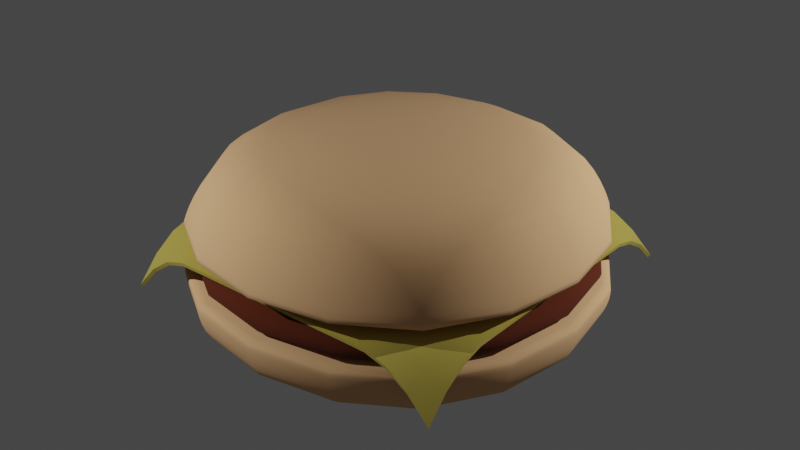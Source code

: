 # Source: hamburger.blend  (saved by Blender 3.6.13; exported with 4.5.12 LTS)
import bpy
from mathutils import Matrix  # noqa: F401  (used for matrix-valued properties, if any)

bpy.ops.wm.read_factory_settings(use_empty=True)
scene = bpy.context.scene
scene.name = 'Scene'

# ---- collections
col_collection = bpy.data.collections.new('Collection'); scene.collection.children.link(col_collection)

# ---- materials (node trees are filled in below, after node groups)
mat_bunmaterial = bpy.data.materials.new('bunMaterial')
mat_bunmaterial.alpha_threshold = 0.0
mat_bunmaterial.use_transparent_shadow = False
mat_bunmaterial.roughness = 0.5
mat_bunmaterial.line_color = (0.0, 0.0, 0.0, 1.0)
mat_meatmaterial = bpy.data.materials.new('meatMaterial')
mat_meatmaterial.use_transparent_shadow = False
mat_cheesmaterial = bpy.data.materials.new('cheesMaterial')
mat_cheesmaterial.use_transparent_shadow = False

# ---- node groups
ng_auto_smooth = bpy.data.node_groups.new('Auto Smooth', 'GeometryNodeTree')
_s = ng_auto_smooth.interface.new_socket(name='Geometry', in_out='OUTPUT', socket_type='NodeSocketGeometry')
_s = ng_auto_smooth.interface.new_socket(name='Geometry', in_out='INPUT', socket_type='NodeSocketGeometry')
_s = ng_auto_smooth.interface.new_socket(name='Angle', in_out='INPUT', socket_type='NodeSocketFloat')
_s.subtype = 'ANGLE'
_s.min_value = 0.0
_s.max_value = 3.142
ng_auto_smooth.is_modifier = True
_N = ng_auto_smooth.nodes; _L = ng_auto_smooth.links
n0 = _N.new('NodeGroupOutput'); n0.name = 'Group Output'; n0.location = (480, -100)
n1 = _N.new('NodeGroupInput'); n1.name = 'Group Input'; n1.location = (-420, -300)
n2 = _N.new('NodeGroupInput'); n2.name = 'Group Input.001'; n2.location = (-60, -100)
n3 = _N.new('GeometryNodeSetShadeSmooth'); n3.name = 'Set Shade Smooth'; n3.location = (120, -100)
n3.domain = 'EDGE'
n4 = _N.new('GeometryNodeSetShadeSmooth'); n4.name = 'Set Shade Smooth.001'; n4.location = (300, -100)
n5 = _N.new('GeometryNodeInputMeshEdgeAngle'); n5.name = 'Edge Angle'; n5.location = (-420, -220)
n6 = _N.new('GeometryNodeInputEdgeSmooth'); n6.name = 'Is Edge Smooth'; n6.location = (-60, -160)
n7 = _N.new('GeometryNodeInputShadeSmooth'); n7.name = 'Is Face Smooth'; n7.location = (-240, -340)
n8 = _N.new('FunctionNodeBooleanMath'); n8.name = 'Boolean Math'; n8.location = (-60, -220)
n9 = _N.new('FunctionNodeCompare'); n9.name = 'Compare'; n9.location = (-240, -180)
n9.operation = 'LESS_EQUAL'
_L.new(n5.outputs[0], n9.inputs[0])
_L.new(n4.outputs[0], n0.inputs[0])
_L.new(n1.outputs[1], n9.inputs[1])
_L.new(n9.outputs[0], n8.inputs[0])
_L.new(n7.outputs[0], n8.inputs[1])
_L.new(n2.outputs[0], n3.inputs[0])
_L.new(n6.outputs[0], n3.inputs[1])
_L.new(n3.outputs[0], n4.inputs[0])
_L.new(n8.outputs[0], n3.inputs[2])
n0.is_active_output = True

# ---- material node trees
mat_bunmaterial.use_nodes = True; mat_bunmaterial.node_tree.nodes.clear()
_N = mat_bunmaterial.node_tree.nodes; _L = mat_bunmaterial.node_tree.links
n0 = _N.new('ShaderNodeOutputMaterial'); n0.name = 'Material Output'; n0.location = (300, 300)
n1 = _N.new('ShaderNodeBsdfPrincipled'); n1.name = 'Principled BSDF'; n1.location = (10, 300)
n1.distribution = 'GGX'
n1.subsurface_method = 'RANDOM_WALK_SKIN'
n1.inputs[0].default_value = (0.8271, 0.4743, 0.2296, 1.0)
n1.inputs[2].default_value = 1.0
n1.inputs[3].default_value = 1.45
n1.inputs[27].default_value = (0.0, 0.0, 0.0, 1.0)
n1.inputs[28].default_value = 1.0
_L.new(n1.outputs[0], n0.inputs[0])
n0.is_active_output = True
mat_meatmaterial.use_nodes = True; mat_meatmaterial.node_tree.nodes.clear()
_N = mat_meatmaterial.node_tree.nodes; _L = mat_meatmaterial.node_tree.links
n0 = _N.new('ShaderNodeBsdfPrincipled'); n0.name = 'Principled BSDF'; n0.location = (10, 300)
n0.distribution = 'GGX'
n0.subsurface_method = 'RANDOM_WALK_SKIN'
n0.inputs[0].default_value = (0.09592, 0.01416, 0.0, 1.0)
n0.inputs[2].default_value = 1.0
n0.inputs[3].default_value = 1.45
n0.inputs[27].default_value = (0.0, 0.0, 0.0, 1.0)
n0.inputs[28].default_value = 1.0
n1 = _N.new('ShaderNodeOutputMaterial'); n1.name = 'Material Output'; n1.location = (300, 300)
_L.new(n0.outputs[0], n1.inputs[0])
n1.is_active_output = True
mat_cheesmaterial.use_nodes = True; mat_cheesmaterial.node_tree.nodes.clear()
_N = mat_cheesmaterial.node_tree.nodes; _L = mat_cheesmaterial.node_tree.links
n0 = _N.new('ShaderNodeBsdfPrincipled'); n0.name = 'Principled BSDF'; n0.location = (10, 300)
n0.distribution = 'GGX'
n0.subsurface_method = 'RANDOM_WALK_SKIN'
n0.inputs[0].default_value = (0.5122, 0.4167, 0.07733, 1.0)
n0.inputs[2].default_value = 0.2339
n0.inputs[3].default_value = 1.45
n0.inputs[27].default_value = (0.0, 0.0, 0.0, 1.0)
n0.inputs[28].default_value = 1.0
n1 = _N.new('ShaderNodeOutputMaterial'); n1.name = 'Material Output'; n1.location = (300, 300)
_L.new(n0.outputs[0], n1.inputs[0])
n1.is_active_output = True

# ---- world
world_world = bpy.data.worlds.new('World'); scene.world = world_world
world_world.use_nodes = True; world_world.node_tree.nodes.clear()
_N = world_world.node_tree.nodes; _L = world_world.node_tree.links
n0 = _N.new('ShaderNodeOutputWorld'); n0.name = 'World Output'; n0.location = (300, 300)
n1 = _N.new('ShaderNodeBackground'); n1.name = 'Background'; n1.location = (10, 300)
n1.inputs[0].default_value = (0.05088, 0.05088, 0.05088, 1.0)
_L.new(n1.outputs[0], n0.inputs[0])
n0.is_active_output = True
world_world.color = (0.05088, 0.05088, 0.05088)
world_world.use_sun_shadow = False
world_world.sun_shadow_jitter_overblur = 0.0

# ---- lights
light_point = bpy.data.lights.new('Point', 'POINT')
light_point.transmission_factor = 0.0
light_point.energy = 5000.0
light_point.shadow_maximum_resolution = 0.006
light_point.use_absolute_resolution = True
light_point_001 = bpy.data.lights.new('Point.001', 'POINT')
light_point_001.transmission_factor = 0.0
light_point_001.energy = 3000.0
light_point_001.shadow_maximum_resolution = 0.006
light_point_001.use_absolute_resolution = True

# ---- meshes
me_cube = bpy.data.meshes.new('Cube')
me_cube.from_pydata([(-4.28, -4.28, -0.2263), (-5.017, -5.017, 1.488), (-4.28, 4.28, -0.2263), (-5.017, 5.017, 1.488), (4.28, -4.28, -0.2263), (5.017, -5.017, 1.488), (4.28, 4.28, -0.2263), (5.017, 5.017, 1.488), (-5.017, -5.017, 1.368), (-5.017, 5.017, 1.368), (5.017, 5.017, 1.368), (5.017, -5.017, 1.368), (-5.017, 5.017, 0.8534), (5.017, 5.017, 0.8534), (5.017, -5.017, 0.8534), (-5.017, -5.017, 0.8534)], [], [(8, 1, 3, 9), (9, 3, 7, 10), (10, 7, 5, 11), (11, 5, 1, 8), (2, 6, 4, 0), (7, 3, 1, 5), (14, 11, 8, 15), (13, 10, 11, 14), (12, 9, 10, 13), (15, 8, 9, 12), (0, 15, 12, 2), (2, 12, 13, 6), (6, 13, 14, 4), (4, 14, 15, 0)])
me_cube.polygons.foreach_set('use_smooth', [True] * 14)
_uv = me_cube.uv_layers.new(name='UVMap')
_uv.uv.foreach_set('vector', [0.6097, 0.0, 0.625, 0.0, 0.625, 0.25, 0.6097, 0.25, 0.6097, 0.25, 0.625, 0.25, 0.625, 0.5, 0.6097, 0.5, 0.6097, 0.5, 0.625, 0.5, 0.625, 0.75, 0.6097, 0.75, 0.6097, 0.75, 0.625, 0.75, 0.625, 1.0, 0.6097, 1.0, 0.125, 0.5, 0.375, 0.5, 0.375, 0.75, 0.125, 0.75, 0.625, 0.5, 0.875, 0.5, 0.875, 0.75, 0.625, 0.75, 0.483, 0.75, 0.6097, 0.75, 0.6097, 1.0, 0.483, 1.0, 0.483, 0.5, 0.6097, 0.5, 0.6097, 0.75, 0.483, 0.75, 0.483, 0.25, 0.6097, 0.25, 0.6097, 0.5, 0.483, 0.5, 0.483, 0.0, 0.6097, 0.0, 0.6097, 0.25, 0.483, 0.25, 0.375, 0.0, 0.483, 0.0, 0.483, 0.25, 0.375, 0.25, 0.375, 0.25, 0.483, 0.25, 0.483, 0.5, 0.375, 0.5, 0.375, 0.5, 0.483, 0.5, 0.483, 0.75, 0.375, 0.75, 0.375, 0.75, 0.483, 0.75, 0.483, 1.0, 0.375, 1.0])
me_cube.materials.append(mat_bunmaterial)
me_cube.update()
me_cube_001 = bpy.data.meshes.new('Cube.001')
me_cube_001.from_pydata([(-3.857, -3.857, 0.3425), (-3.788, -3.788, 1.26), (-3.857, 3.857, 0.3425), (-3.788, 3.788, 1.26), (3.857, -3.857, 0.3425), (3.788, -3.788, 1.26), (3.857, 3.857, 0.3425), (3.788, 3.788, 1.26), (-4.818, -4.818, 0.9242), (-4.818, 4.818, 0.9242), (4.818, 4.818, 0.9242), (4.818, -4.818, 0.9242), (-4.818, 4.818, 0.4758), (4.818, 4.818, 0.4758), (4.818, -4.818, 0.4758), (-4.818, -4.818, 0.4758)], [], [(8, 1, 3, 9), (9, 3, 7, 10), (10, 7, 5, 11), (11, 5, 1, 8), (2, 6, 4, 0), (7, 3, 1, 5), (14, 11, 8, 15), (13, 10, 11, 14), (12, 9, 10, 13), (15, 8, 9, 12), (0, 15, 12, 2), (2, 12, 13, 6), (6, 13, 14, 4), (4, 14, 15, 0)])
me_cube_001.polygons.foreach_set('use_smooth', [True] * 14)
_uv = me_cube_001.uv_layers.new(name='UVMap')
_uv.uv.foreach_set('vector', [0.6097, 0.0, 0.625, 0.0, 0.625, 0.25, 0.6097, 0.25, 0.6097, 0.25, 0.625, 0.25, 0.625, 0.5, 0.6097, 0.5, 0.6097, 0.5, 0.625, 0.5, 0.625, 0.75, 0.6097, 0.75, 0.6097, 0.75, 0.625, 0.75, 0.625, 1.0, 0.6097, 1.0, 0.125, 0.5, 0.375, 0.5, 0.375, 0.75, 0.125, 0.75, 0.625, 0.5, 0.875, 0.5, 0.875, 0.75, 0.625, 0.75, 0.483, 0.75, 0.6097, 0.75, 0.6097, 1.0, 0.483, 1.0, 0.483, 0.5, 0.6097, 0.5, 0.6097, 0.75, 0.483, 0.75, 0.483, 0.25, 0.6097, 0.25, 0.6097, 0.5, 0.483, 0.5, 0.483, 0.0, 0.6097, 0.0, 0.6097, 0.25, 0.483, 0.25, 0.375, 0.0, 0.483, 0.0, 0.483, 0.25, 0.375, 0.25, 0.375, 0.25, 0.483, 0.25, 0.483, 0.5, 0.375, 0.5, 0.375, 0.5, 0.483, 0.5, 0.483, 0.75, 0.375, 0.75, 0.375, 0.75, 0.483, 0.75, 0.483, 1.0, 0.375, 1.0])
me_cube_001.materials.append(mat_meatmaterial)
me_cube_001.update()
me_plane = bpy.data.meshes.new('Plane')
me_plane.from_pydata([(-0.9417, -0.9417, -0.2876), (0.9417, -0.9417, -0.2782), (-0.9417, 0.9417, -0.2518), (0.9417, 0.9417, -0.2494), (-0.9417, 0.824, -0.1407), (-0.9417, 0.7063, -0.06927), (-0.9417, 0.5885, -0.03744), (-0.9417, 0.4708, -0.03561), (-0.9417, 0.3531, -0.03561), (-0.9417, 0.2354, -0.03561), (-0.9417, 0.1177, -0.03561), (-0.9417, -3.365e-11, -0.03561), (-0.9417, -0.1177, -0.03561), (-0.9417, -0.2354, -0.03561), (-0.9417, -0.3531, -0.03561), (-0.9417, -0.4708, -0.03561), (-0.9417, -0.5885, -0.03774), (-0.9417, -0.7063, -0.07485), (-0.9417, -0.824, -0.1581), (-0.824, -0.9417, -0.1581), (-0.7063, -0.9417, -0.07485), (-0.5885, -0.9417, -0.03774), (-0.4708, -0.9417, -0.03561), (-0.3531, -0.9417, -0.03561), (-0.2354, -0.9417, -0.03561), (-0.1177, -0.9417, -0.03561), (5.159e-10, -0.9417, -0.03561), (0.1177, -0.9417, -0.03561), (0.2354, -0.9417, -0.03561), (0.3531, -0.9417, -0.03561), (0.4708, -0.9417, -0.03561), (0.5885, -0.9417, -0.03766), (0.7063, -0.9417, -0.07339), (0.824, -0.9417, -0.1536), (0.9417, -0.824, -0.1536), (0.9417, -0.7063, -0.07339), (0.9417, -0.5885, -0.03766), (0.9417, -0.4708, -0.03561), (0.9417, -0.3531, -0.03561), (0.9417, -0.2354, -0.03561), (0.9417, -0.1177, -0.03561), (0.9417, -3.365e-11, -0.03561), (0.9417, 0.1177, -0.03561), (0.9417, 0.2354, -0.03561), (0.9417, 0.3531, -0.03561), (0.9417, 0.4708, -0.03561), (0.9417, 0.5885, -0.03742), (0.9417, 0.7063, -0.06891), (0.9417, 0.824, -0.1396), (0.824, 0.9417, -0.1396), (0.7063, 0.9417, -0.06891), (0.5885, 0.9417, -0.03742), (0.4708, 0.9417, -0.03561), (0.3531, 0.9417, -0.03561), (0.2354, 0.9417, -0.03561), (0.1177, 0.9417, -0.03561), (5.159e-10, 0.9417, -0.03561), (-0.1177, 0.9417, -0.03561), (-0.2354, 0.9417, -0.03561), (-0.3531, 0.9417, -0.03561), (-0.4708, 0.9417, -0.03561), (-0.5885, 0.9417, -0.03744), (-0.7063, 0.9417, -0.06927), (-0.824, 0.9417, -0.1407), (-0.824, -0.824, -0.09811), (-0.824, -0.7063, -0.04277), (-0.824, -0.5885, -0.01701), (-0.824, -0.4708, -0.01654), (-0.824, -0.3531, -0.01654), (-0.824, -0.2354, -0.01654), (-0.824, -0.1177, -0.01654), (-0.824, -3.365e-11, -0.01654), (-0.824, 0.1177, -0.01654), (-0.824, 0.2354, -0.01654), (-0.824, 0.3531, -0.01654), (-0.824, 0.4708, -0.01654), (-0.824, 0.5885, -0.01694), (-0.824, 0.7063, -0.03905), (-0.824, 0.824, -0.08662), (-0.7063, -0.824, -0.04277), (-0.7063, -0.7063, -0.009614), (-0.7063, -0.5885, -0.004569), (-0.7063, -0.4708, -0.00457), (-0.7063, -0.3531, -0.00457), (-0.7063, -0.2354, -0.00457), (-0.7063, -0.1177, -0.00457), (-0.7063, -3.365e-11, -0.00457), (-0.7063, 0.1177, -0.00457), (-0.7063, 0.2354, -0.00457), (-0.7063, 0.3531, -0.00457), (-0.7063, 0.4708, -0.00457), (-0.7063, 0.5885, -0.00457), (-0.7063, 0.7063, -0.008917), (-0.7063, 0.824, -0.03905), (-0.5885, -0.824, -0.01701), (-0.5885, -0.7063, -0.004569), (-0.5885, -0.5885, 0.0003168), (-0.5885, -0.4708, 0.0003167), (-0.5885, -0.3531, 0.0003167), (-0.5885, -0.2354, 0.0003167), (-0.5885, -0.1177, 0.0003167), (-0.5885, -3.365e-11, 0.0003167), (-0.5885, 0.1177, 0.0003167), (-0.5885, 0.2354, 0.0003167), (-0.5885, 0.3531, 0.0003167), (-0.5885, 0.4708, 0.0003167), (-0.5885, 0.5885, 0.0003167), (-0.5885, 0.7063, -0.00457), (-0.5885, 0.824, -0.01694), (-0.4708, -0.824, -0.01654), (-0.4708, -0.7063, -0.00457), (-0.4708, -0.5885, 0.0003167), (-0.4708, -0.4708, 0.0004439), (-0.4708, -0.3531, 0.0004439), (-0.4708, -0.2354, 0.0004439), (-0.4708, -0.1177, 0.0004439), (-0.4708, -3.365e-11, 0.0004439), (-0.4708, 0.1177, 0.0004439), (-0.4708, 0.2354, 0.0004439), (-0.4708, 0.3531, 0.0004439), (-0.4708, 0.4708, 0.0004439), (-0.4708, 0.5885, 0.0003167), (-0.4708, 0.7063, -0.00457), (-0.4708, 0.824, -0.01654), (-0.3531, -0.824, -0.01654), (-0.3531, -0.7063, -0.00457), (-0.3531, -0.5885, 0.0003167), (-0.3531, -0.4708, 0.0004439), (-0.3531, -0.3531, 0.0004439), (-0.3531, -0.2354, 0.0004439), (-0.3531, -0.1177, 0.0004439), (-0.3531, -3.365e-11, 0.0004439), (-0.3531, 0.1177, 0.0004439), (-0.3531, 0.2354, 0.0004439), (-0.3531, 0.3531, 0.0004439), (-0.3531, 0.4708, 0.0004439), (-0.3531, 0.5885, 0.0003167), (-0.3531, 0.7063, -0.00457), (-0.3531, 0.824, -0.01654), (-0.2354, -0.824, -0.01654), (-0.2354, -0.7063, -0.00457), (-0.2354, -0.5885, 0.0003167), (-0.2354, -0.4708, 0.0004439), (-0.2354, -0.3531, 0.0004439), (-0.2354, -0.2354, 0.0004439), (-0.2354, -0.1177, 0.0004439), (-0.2354, -3.365e-11, 0.0004439), (-0.2354, 0.1177, 0.0004439), (-0.2354, 0.2354, 0.0004439), (-0.2354, 0.3531, 0.0004439), (-0.2354, 0.4708, 0.0004439), (-0.2354, 0.5885, 0.0003167), (-0.2354, 0.7063, -0.00457), (-0.2354, 0.824, -0.01654), (-0.1177, -0.824, -0.01654), (-0.1177, -0.7063, -0.00457), (-0.1177, -0.5885, 0.0003167), (-0.1177, -0.4708, 0.0004439), (-0.1177, -0.3531, 0.0004439), (-0.1177, -0.2354, 0.0004439), (-0.1177, -0.1177, 0.0004439), (-0.1177, -3.365e-11, 0.0004439), (-0.1177, 0.1177, 0.0004439), (-0.1177, 0.2354, 0.0004439), (-0.1177, 0.3531, 0.0004439), (-0.1177, 0.4708, 0.0004439), (-0.1177, 0.5885, 0.0003167), (-0.1177, 0.7063, -0.00457), (-0.1177, 0.824, -0.01654), (5.159e-10, -0.824, -0.01654), (5.159e-10, -0.7063, -0.00457), (5.159e-10, -0.5885, 0.0003167), (5.159e-10, -0.4708, 0.0004439), (5.159e-10, -0.3531, 0.0004439), (5.159e-10, -0.2354, 0.0004439), (5.159e-10, -0.1177, 0.0004439), (5.159e-10, -3.365e-11, 0.0004439), (5.159e-10, 0.1177, 0.0004439), (5.159e-10, 0.2354, 0.0004439), (5.159e-10, 0.3531, 0.0004439), (5.159e-10, 0.4708, 0.0004439), (5.159e-10, 0.5885, 0.0003167), (5.159e-10, 0.7063, -0.00457), (5.159e-10, 0.824, -0.01654), (0.1177, -0.824, -0.01654), (0.1177, -0.7063, -0.00457), (0.1177, -0.5885, 0.0003167), (0.1177, -0.4708, 0.0004439), (0.1177, -0.3531, 0.0004439), (0.1177, -0.2354, 0.0004439), (0.1177, -0.1177, 0.0004439), (0.1177, -3.365e-11, 0.0004439), (0.1177, 0.1177, 0.0004439), (0.1177, 0.2354, 0.0004439), (0.1177, 0.3531, 0.0004439), (0.1177, 0.4708, 0.0004439), (0.1177, 0.5885, 0.0003167), (0.1177, 0.7063, -0.00457), (0.1177, 0.824, -0.01654), (0.2354, -0.824, -0.01654), (0.2354, -0.7063, -0.00457), (0.2354, -0.5885, 0.0003167), (0.2354, -0.4708, 0.0004439), (0.2354, -0.3531, 0.0004439), (0.2354, -0.2354, 0.0004439), (0.2354, -0.1177, 0.0004439), (0.2354, -3.365e-11, 0.0004439), (0.2354, 0.1177, 0.0004439), (0.2354, 0.2354, 0.0004439), (0.2354, 0.3531, 0.0004439), (0.2354, 0.4708, 0.0004439), (0.2354, 0.5885, 0.0003167), (0.2354, 0.7063, -0.00457), (0.2354, 0.824, -0.01654), (0.3531, -0.824, -0.01654), (0.3531, -0.7063, -0.00457), (0.3531, -0.5885, 0.0003167), (0.3531, -0.4708, 0.0004439), (0.3531, -0.3531, 0.0004439), (0.3531, -0.2354, 0.0004439), (0.3531, -0.1177, 0.0004439), (0.3531, -3.365e-11, 0.0004439), (0.3531, 0.1177, 0.0004439), (0.3531, 0.2354, 0.0004439), (0.3531, 0.3531, 0.0004439), (0.3531, 0.4708, 0.0004439), (0.3531, 0.5885, 0.0003167), (0.3531, 0.7063, -0.00457), (0.3531, 0.824, -0.01654), (0.4708, -0.824, -0.01654), (0.4708, -0.7063, -0.00457), (0.4708, -0.5885, 0.0003167), (0.4708, -0.4708, 0.0004439), (0.4708, -0.3531, 0.0004439), (0.4708, -0.2354, 0.0004439), (0.4708, -0.1177, 0.0004439), (0.4708, -3.365e-11, 0.0004439), (0.4708, 0.1177, 0.0004439), (0.4708, 0.2354, 0.0004439), (0.4708, 0.3531, 0.0004439), (0.4708, 0.4708, 0.0004439), (0.4708, 0.5885, 0.0003167), (0.4708, 0.7063, -0.00457), (0.4708, 0.824, -0.01654), (0.5885, -0.824, -0.01699), (0.5885, -0.7063, -0.004569), (0.5885, -0.5885, 0.0003168), (0.5885, -0.4708, 0.0003167), (0.5885, -0.3531, 0.0003167), (0.5885, -0.2354, 0.0003167), (0.5885, -0.1177, 0.0003167), (0.5885, -3.365e-11, 0.0003167), (0.5885, 0.1177, 0.0003167), (0.5885, 0.2354, 0.0003167), (0.5885, 0.3531, 0.0003167), (0.5885, 0.4708, 0.0003167), (0.5885, 0.5885, 0.0003167), (0.5885, 0.7063, -0.00457), (0.5885, 0.824, -0.01694), (0.7063, -0.824, -0.0418), (0.7063, -0.7063, -0.009432), (0.7063, -0.5885, -0.004569), (0.7063, -0.4708, -0.00457), (0.7063, -0.3531, -0.00457), (0.7063, -0.2354, -0.00457), (0.7063, -0.1177, -0.00457), (0.7063, -3.365e-11, -0.00457), (0.7063, 0.1177, -0.00457), (0.7063, 0.2354, -0.00457), (0.7063, 0.3531, -0.00457), (0.7063, 0.4708, -0.00457), (0.7063, 0.5885, -0.00457), (0.7063, 0.7063, -0.008872), (0.7063, 0.824, -0.03881), (0.824, -0.824, -0.0951), (0.824, -0.7063, -0.0418), (0.824, -0.5885, -0.01699), (0.824, -0.4708, -0.01654), (0.824, -0.3531, -0.01654), (0.824, -0.2354, -0.01654), (0.824, -0.1177, -0.01654), (0.824, -3.365e-11, -0.01654), (0.824, 0.1177, -0.01654), (0.824, 0.2354, -0.01654), (0.824, 0.3531, -0.01654), (0.824, 0.4708, -0.01654), (0.824, 0.5885, -0.01694), (0.824, 0.7063, -0.03881), (0.824, 0.824, -0.08586)], [], [(288, 48, 3, 49), (4, 78, 63, 2), (78, 93, 62, 63), (93, 108, 61, 62), (108, 123, 60, 61), (123, 138, 59, 60), (138, 153, 58, 59), (153, 168, 57, 58), (168, 183, 56, 57), (183, 198, 55, 56), (198, 213, 54, 55), (213, 228, 53, 54), (228, 243, 52, 53), (243, 258, 51, 52), (258, 273, 50, 51), (273, 288, 49, 50), (0, 19, 64, 18), (18, 64, 65, 17), (17, 65, 66, 16), (16, 66, 67, 15), (15, 67, 68, 14), (14, 68, 69, 13), (13, 69, 70, 12), (12, 70, 71, 11), (11, 71, 72, 10), (10, 72, 73, 9), (9, 73, 74, 8), (8, 74, 75, 7), (7, 75, 76, 6), (6, 76, 77, 5), (5, 77, 78, 4), (19, 20, 79, 64), (64, 79, 80, 65), (65, 80, 81, 66), (66, 81, 82, 67), (67, 82, 83, 68), (68, 83, 84, 69), (69, 84, 85, 70), (70, 85, 86, 71), (71, 86, 87, 72), (72, 87, 88, 73), (73, 88, 89, 74), (74, 89, 90, 75), (75, 90, 91, 76), (76, 91, 92, 77), (77, 92, 93, 78), (20, 21, 94, 79), (79, 94, 95, 80), (80, 95, 96, 81), (81, 96, 97, 82), (82, 97, 98, 83), (83, 98, 99, 84), (84, 99, 100, 85), (85, 100, 101, 86), (86, 101, 102, 87), (87, 102, 103, 88), (88, 103, 104, 89), (89, 104, 105, 90), (90, 105, 106, 91), (91, 106, 107, 92), (92, 107, 108, 93), (21, 22, 109, 94), (94, 109, 110, 95), (95, 110, 111, 96), (96, 111, 112, 97), (97, 112, 113, 98), (98, 113, 114, 99), (99, 114, 115, 100), (100, 115, 116, 101), (101, 116, 117, 102), (102, 117, 118, 103), (103, 118, 119, 104), (104, 119, 120, 105), (105, 120, 121, 106), (106, 121, 122, 107), (107, 122, 123, 108), (22, 23, 124, 109), (109, 124, 125, 110), (110, 125, 126, 111), (111, 126, 127, 112), (112, 127, 128, 113), (113, 128, 129, 114), (114, 129, 130, 115), (115, 130, 131, 116), (116, 131, 132, 117), (117, 132, 133, 118), (118, 133, 134, 119), (119, 134, 135, 120), (120, 135, 136, 121), (121, 136, 137, 122), (122, 137, 138, 123), (23, 24, 139, 124), (124, 139, 140, 125), (125, 140, 141, 126), (126, 141, 142, 127), (127, 142, 143, 128), (128, 143, 144, 129), (129, 144, 145, 130), (130, 145, 146, 131), (131, 146, 147, 132), (132, 147, 148, 133), (133, 148, 149, 134), (134, 149, 150, 135), (135, 150, 151, 136), (136, 151, 152, 137), (137, 152, 153, 138), (24, 25, 154, 139), (139, 154, 155, 140), (140, 155, 156, 141), (141, 156, 157, 142), (142, 157, 158, 143), (143, 158, 159, 144), (144, 159, 160, 145), (145, 160, 161, 146), (146, 161, 162, 147), (147, 162, 163, 148), (148, 163, 164, 149), (149, 164, 165, 150), (150, 165, 166, 151), (151, 166, 167, 152), (152, 167, 168, 153), (25, 26, 169, 154), (154, 169, 170, 155), (155, 170, 171, 156), (156, 171, 172, 157), (157, 172, 173, 158), (158, 173, 174, 159), (159, 174, 175, 160), (160, 175, 176, 161), (161, 176, 177, 162), (162, 177, 178, 163), (163, 178, 179, 164), (164, 179, 180, 165), (165, 180, 181, 166), (166, 181, 182, 167), (167, 182, 183, 168), (26, 27, 184, 169), (169, 184, 185, 170), (170, 185, 186, 171), (171, 186, 187, 172), (172, 187, 188, 173), (173, 188, 189, 174), (174, 189, 190, 175), (175, 190, 191, 176), (176, 191, 192, 177), (177, 192, 193, 178), (178, 193, 194, 179), (179, 194, 195, 180), (180, 195, 196, 181), (181, 196, 197, 182), (182, 197, 198, 183), (27, 28, 199, 184), (184, 199, 200, 185), (185, 200, 201, 186), (186, 201, 202, 187), (187, 202, 203, 188), (188, 203, 204, 189), (189, 204, 205, 190), (190, 205, 206, 191), (191, 206, 207, 192), (192, 207, 208, 193), (193, 208, 209, 194), (194, 209, 210, 195), (195, 210, 211, 196), (196, 211, 212, 197), (197, 212, 213, 198), (28, 29, 214, 199), (199, 214, 215, 200), (200, 215, 216, 201), (201, 216, 217, 202), (202, 217, 218, 203), (203, 218, 219, 204), (204, 219, 220, 205), (205, 220, 221, 206), (206, 221, 222, 207), (207, 222, 223, 208), (208, 223, 224, 209), (209, 224, 225, 210), (210, 225, 226, 211), (211, 226, 227, 212), (212, 227, 228, 213), (29, 30, 229, 214), (214, 229, 230, 215), (215, 230, 231, 216), (216, 231, 232, 217), (217, 232, 233, 218), (218, 233, 234, 219), (219, 234, 235, 220), (220, 235, 236, 221), (221, 236, 237, 222), (222, 237, 238, 223), (223, 238, 239, 224), (224, 239, 240, 225), (225, 240, 241, 226), (226, 241, 242, 227), (227, 242, 243, 228), (30, 31, 244, 229), (229, 244, 245, 230), (230, 245, 246, 231), (231, 246, 247, 232), (232, 247, 248, 233), (233, 248, 249, 234), (234, 249, 250, 235), (235, 250, 251, 236), (236, 251, 252, 237), (237, 252, 253, 238), (238, 253, 254, 239), (239, 254, 255, 240), (240, 255, 256, 241), (241, 256, 257, 242), (242, 257, 258, 243), (31, 32, 259, 244), (244, 259, 260, 245), (245, 260, 261, 246), (246, 261, 262, 247), (247, 262, 263, 248), (248, 263, 264, 249), (249, 264, 265, 250), (250, 265, 266, 251), (251, 266, 267, 252), (252, 267, 268, 253), (253, 268, 269, 254), (254, 269, 270, 255), (255, 270, 271, 256), (256, 271, 272, 257), (257, 272, 273, 258), (32, 33, 274, 259), (259, 274, 275, 260), (260, 275, 276, 261), (261, 276, 277, 262), (262, 277, 278, 263), (263, 278, 279, 264), (264, 279, 280, 265), (265, 280, 281, 266), (266, 281, 282, 267), (267, 282, 283, 268), (268, 283, 284, 269), (269, 284, 285, 270), (270, 285, 286, 271), (271, 286, 287, 272), (272, 287, 288, 273), (33, 1, 34, 274), (274, 34, 35, 275), (275, 35, 36, 276), (276, 36, 37, 277), (277, 37, 38, 278), (278, 38, 39, 279), (279, 39, 40, 280), (280, 40, 41, 281), (281, 41, 42, 282), (282, 42, 43, 283), (283, 43, 44, 284), (284, 44, 45, 285), (285, 45, 46, 286), (286, 46, 47, 287), (287, 47, 48, 288)])
me_plane.polygons.foreach_set('use_smooth', [True] * 256)
_uv = me_plane.uv_layers.new(name='UVMap')
_uv.uv.foreach_set('vector', [0.9375, 0.9375, 1.0, 0.9375, 1.0, 1.0, 0.9375, 1.0, 0.0, 0.9375, 0.0625, 0.9375, 0.0625, 1.0, 0.0, 1.0, 0.0625, 0.9375, 0.125, 0.9375, 0.125, 1.0, 0.0625, 1.0, 0.125, 0.9375, 0.1875, 0.9375, 0.1875, 1.0, 0.125, 1.0, 0.1875, 0.9375, 0.25, 0.9375, 0.25, 1.0, 0.1875, 1.0, 0.25, 0.9375, 0.3125, 0.9375, 0.3125, 1.0, 0.25, 1.0, 0.3125, 0.9375, 0.375, 0.9375, 0.375, 1.0, 0.3125, 1.0, 0.375, 0.9375, 0.4375, 0.9375, 0.4375, 1.0, 0.375, 1.0, 0.4375, 0.9375, 0.5, 0.9375, 0.5, 1.0, 0.4375, 1.0, 0.5, 0.9375, 0.5625, 0.9375, 0.5625, 1.0, 0.5, 1.0, 0.5625, 0.9375, 0.625, 0.9375, 0.625, 1.0, 0.5625, 1.0, 0.625, 0.9375, 0.6875, 0.9375, 0.6875, 1.0, 0.625, 1.0, 0.6875, 0.9375, 0.75, 0.9375, 0.75, 1.0, 0.6875, 1.0, 0.75, 0.9375, 0.8125, 0.9375, 0.8125, 1.0, 0.75, 1.0, 0.8125, 0.9375, 0.875, 0.9375, 0.875, 1.0, 0.8125, 1.0, 0.875, 0.9375, 0.9375, 0.9375, 0.9375, 1.0, 0.875, 1.0, 0.0, 0.0, 0.0625, 0.0, 0.0625, 0.0625, 0.0, 0.0625, 0.0, 0.0625, 0.0625, 0.0625, 0.0625, 0.125, 0.0, 0.125, 0.0, 0.125, 0.0625, 0.125, 0.0625, 0.1875, 0.0, 0.1875, 0.0, 0.1875, 0.0625, 0.1875, 0.0625, 0.25, 0.0, 0.25, 0.0, 0.25, 0.0625, 0.25, 0.0625, 0.3125, 0.0, 0.3125, 0.0, 0.3125, 0.0625, 0.3125, 0.0625, 0.375, 0.0, 0.375, 0.0, 0.375, 0.0625, 0.375, 0.0625, 0.4375, 0.0, 0.4375, 0.0, 0.4375, 0.0625, 0.4375, 0.0625, 0.5, 0.0, 0.5, 0.0, 0.5, 0.0625, 0.5, 0.0625, 0.5625, 0.0, 0.5625, 0.0, 0.5625, 0.0625, 0.5625, 0.0625, 0.625, 0.0, 0.625, 0.0, 0.625, 0.0625, 0.625, 0.0625, 0.6875, 0.0, 0.6875, 0.0, 0.6875, 0.0625, 0.6875, 0.0625, 0.75, 0.0, 0.75, 0.0, 0.75, 0.0625, 0.75, 0.0625, 0.8125, 0.0, 0.8125, 0.0, 0.8125, 0.0625, 0.8125, 0.0625, 0.875, 0.0, 0.875, 0.0, 0.875, 0.0625, 0.875, 0.0625, 0.9375, 0.0, 0.9375, 0.0625, 0.0, 0.125, 0.0, 0.125, 0.0625, 0.0625, 0.0625, 0.0625, 0.0625, 0.125, 0.0625, 0.125, 0.125, 0.0625, 0.125, 0.0625, 0.125, 0.125, 0.125, 0.125, 0.1875, 0.0625, 0.1875, 0.0625, 0.1875, 0.125, 0.1875, 0.125, 0.25, 0.0625, 0.25, 0.0625, 0.25, 0.125, 0.25, 0.125, 0.3125, 0.0625, 0.3125, 0.0625, 0.3125, 0.125, 0.3125, 0.125, 0.375, 0.0625, 0.375, 0.0625, 0.375, 0.125, 0.375, 0.125, 0.4375, 0.0625, 0.4375, 0.0625, 0.4375, 0.125, 0.4375, 0.125, 0.5, 0.0625, 0.5, 0.0625, 0.5, 0.125, 0.5, 0.125, 0.5625, 0.0625, 0.5625, 0.0625, 0.5625, 0.125, 0.5625, 0.125, 0.625, 0.0625, 0.625, 0.0625, 0.625, 0.125, 0.625, 0.125, 0.6875, 0.0625, 0.6875, 0.0625, 0.6875, 0.125, 0.6875, 0.125, 0.75, 0.0625, 0.75, 0.0625, 0.75, 0.125, 0.75, 0.125, 0.8125, 0.0625, 0.8125, 0.0625, 0.8125, 0.125, 0.8125, 0.125, 0.875, 0.0625, 0.875, 0.0625, 0.875, 0.125, 0.875, 0.125, 0.9375, 0.0625, 0.9375, 0.125, 0.0, 0.1875, 0.0, 0.1875, 0.0625, 0.125, 0.0625, 0.125, 0.0625, 0.1875, 0.0625, 0.1875, 0.125, 0.125, 0.125, 0.125, 0.125, 0.1875, 0.125, 0.1875, 0.1875, 0.125, 0.1875, 0.125, 0.1875, 0.1875, 0.1875, 0.1875, 0.25, 0.125, 0.25, 0.125, 0.25, 0.1875, 0.25, 0.1875, 0.3125, 0.125, 0.3125, 0.125, 0.3125, 0.1875, 0.3125, 0.1875, 0.375, 0.125, 0.375, 0.125, 0.375, 0.1875, 0.375, 0.1875, 0.4375, 0.125, 0.4375, 0.125, 0.4375, 0.1875, 0.4375, 0.1875, 0.5, 0.125, 0.5, 0.125, 0.5, 0.1875, 0.5, 0.1875, 0.5625, 0.125, 0.5625, 0.125, 0.5625, 0.1875, 0.5625, 0.1875, 0.625, 0.125, 0.625, 0.125, 0.625, 0.1875, 0.625, 0.1875, 0.6875, 0.125, 0.6875, 0.125, 0.6875, 0.1875, 0.6875, 0.1875, 0.75, 0.125, 0.75, 0.125, 0.75, 0.1875, 0.75, 0.1875, 0.8125, 0.125, 0.8125, 0.125, 0.8125, 0.1875, 0.8125, 0.1875, 0.875, 0.125, 0.875, 0.125, 0.875, 0.1875, 0.875, 0.1875, 0.9375, 0.125, 0.9375, 0.1875, 0.0, 0.25, 0.0, 0.25, 0.0625, 0.1875, 0.0625, 0.1875, 0.0625, 0.25, 0.0625, 0.25, 0.125, 0.1875, 0.125, 0.1875, 0.125, 0.25, 0.125, 0.25, 0.1875, 0.1875, 0.1875, 0.1875, 0.1875, 0.25, 0.1875, 0.25, 0.25, 0.1875, 0.25, 0.1875, 0.25, 0.25, 0.25, 0.25, 0.3125, 0.1875, 0.3125, 0.1875, 0.3125, 0.25, 0.3125, 0.25, 0.375, 0.1875, 0.375, 0.1875, 0.375, 0.25, 0.375, 0.25, 0.4375, 0.1875, 0.4375, 0.1875, 0.4375, 0.25, 0.4375, 0.25, 0.5, 0.1875, 0.5, 0.1875, 0.5, 0.25, 0.5, 0.25, 0.5625, 0.1875, 0.5625, 0.1875, 0.5625, 0.25, 0.5625, 0.25, 0.625, 0.1875, 0.625, 0.1875, 0.625, 0.25, 0.625, 0.25, 0.6875, 0.1875, 0.6875, 0.1875, 0.6875, 0.25, 0.6875, 0.25, 0.75, 0.1875, 0.75, 0.1875, 0.75, 0.25, 0.75, 0.25, 0.8125, 0.1875, 0.8125, 0.1875, 0.8125, 0.25, 0.8125, 0.25, 0.875, 0.1875, 0.875, 0.1875, 0.875, 0.25, 0.875, 0.25, 0.9375, 0.1875, 0.9375, 0.25, 0.0, 0.3125, 0.0, 0.3125, 0.0625, 0.25, 0.0625, 0.25, 0.0625, 0.3125, 0.0625, 0.3125, 0.125, 0.25, 0.125, 0.25, 0.125, 0.3125, 0.125, 0.3125, 0.1875, 0.25, 0.1875, 0.25, 0.1875, 0.3125, 0.1875, 0.3125, 0.25, 0.25, 0.25, 0.25, 0.25, 0.3125, 0.25, 0.3125, 0.3125, 0.25, 0.3125, 0.25, 0.3125, 0.3125, 0.3125, 0.3125, 0.375, 0.25, 0.375, 0.25, 0.375, 0.3125, 0.375, 0.3125, 0.4375, 0.25, 0.4375, 0.25, 0.4375, 0.3125, 0.4375, 0.3125, 0.5, 0.25, 0.5, 0.25, 0.5, 0.3125, 0.5, 0.3125, 0.5625, 0.25, 0.5625, 0.25, 0.5625, 0.3125, 0.5625, 0.3125, 0.625, 0.25, 0.625, 0.25, 0.625, 0.3125, 0.625, 0.3125, 0.6875, 0.25, 0.6875, 0.25, 0.6875, 0.3125, 0.6875, 0.3125, 0.75, 0.25, 0.75, 0.25, 0.75, 0.3125, 0.75, 0.3125, 0.8125, 0.25, 0.8125, 0.25, 0.8125, 0.3125, 0.8125, 0.3125, 0.875, 0.25, 0.875, 0.25, 0.875, 0.3125, 0.875, 0.3125, 0.9375, 0.25, 0.9375, 0.3125, 0.0, 0.375, 0.0, 0.375, 0.0625, 0.3125, 0.0625, 0.3125, 0.0625, 0.375, 0.0625, 0.375, 0.125, 0.3125, 0.125, 0.3125, 0.125, 0.375, 0.125, 0.375, 0.1875, 0.3125, 0.1875, 0.3125, 0.1875, 0.375, 0.1875, 0.375, 0.25, 0.3125, 0.25, 0.3125, 0.25, 0.375, 0.25, 0.375, 0.3125, 0.3125, 0.3125, 0.3125, 0.3125, 0.375, 0.3125, 0.375, 0.375, 0.3125, 0.375, 0.3125, 0.375, 0.375, 0.375, 0.375, 0.4375, 0.3125, 0.4375, 0.3125, 0.4375, 0.375, 0.4375, 0.375, 0.5, 0.3125, 0.5, 0.3125, 0.5, 0.375, 0.5, 0.375, 0.5625, 0.3125, 0.5625, 0.3125, 0.5625, 0.375, 0.5625, 0.375, 0.625, 0.3125, 0.625, 0.3125, 0.625, 0.375, 0.625, 0.375, 0.6875, 0.3125, 0.6875, 0.3125, 0.6875, 0.375, 0.6875, 0.375, 0.75, 0.3125, 0.75, 0.3125, 0.75, 0.375, 0.75, 0.375, 0.8125, 0.3125, 0.8125, 0.3125, 0.8125, 0.375, 0.8125, 0.375, 0.875, 0.3125, 0.875, 0.3125, 0.875, 0.375, 0.875, 0.375, 0.9375, 0.3125, 0.9375, 0.375, 0.0, 0.4375, 0.0, 0.4375, 0.0625, 0.375, 0.0625, 0.375, 0.0625, 0.4375, 0.0625, 0.4375, 0.125, 0.375, 0.125, 0.375, 0.125, 0.4375, 0.125, 0.4375, 0.1875, 0.375, 0.1875, 0.375, 0.1875, 0.4375, 0.1875, 0.4375, 0.25, 0.375, 0.25, 0.375, 0.25, 0.4375, 0.25, 0.4375, 0.3125, 0.375, 0.3125, 0.375, 0.3125, 0.4375, 0.3125, 0.4375, 0.375, 0.375, 0.375, 0.375, 0.375, 0.4375, 0.375, 0.4375, 0.4375, 0.375, 0.4375, 0.375, 0.4375, 0.4375, 0.4375, 0.4375, 0.5, 0.375, 0.5, 0.375, 0.5, 0.4375, 0.5, 0.4375, 0.5625, 0.375, 0.5625, 0.375, 0.5625, 0.4375, 0.5625, 0.4375, 0.625, 0.375, 0.625, 0.375, 0.625, 0.4375, 0.625, 0.4375, 0.6875, 0.375, 0.6875, 0.375, 0.6875, 0.4375, 0.6875, 0.4375, 0.75, 0.375, 0.75, 0.375, 0.75, 0.4375, 0.75, 0.4375, 0.8125, 0.375, 0.8125, 0.375, 0.8125, 0.4375, 0.8125, 0.4375, 0.875, 0.375, 0.875, 0.375, 0.875, 0.4375, 0.875, 0.4375, 0.9375, 0.375, 0.9375, 0.4375, 0.0, 0.5, 0.0, 0.5, 0.0625, 0.4375, 0.0625, 0.4375, 0.0625, 0.5, 0.0625, 0.5, 0.125, 0.4375, 0.125, 0.4375, 0.125, 0.5, 0.125, 0.5, 0.1875, 0.4375, 0.1875, 0.4375, 0.1875, 0.5, 0.1875, 0.5, 0.25, 0.4375, 0.25, 0.4375, 0.25, 0.5, 0.25, 0.5, 0.3125, 0.4375, 0.3125, 0.4375, 0.3125, 0.5, 0.3125, 0.5, 0.375, 0.4375, 0.375, 0.4375, 0.375, 0.5, 0.375, 0.5, 0.4375, 0.4375, 0.4375, 0.4375, 0.4375, 0.5, 0.4375, 0.5, 0.5, 0.4375, 0.5, 0.4375, 0.5, 0.5, 0.5, 0.5, 0.5625, 0.4375, 0.5625, 0.4375, 0.5625, 0.5, 0.5625, 0.5, 0.625, 0.4375, 0.625, 0.4375, 0.625, 0.5, 0.625, 0.5, 0.6875, 0.4375, 0.6875, 0.4375, 0.6875, 0.5, 0.6875, 0.5, 0.75, 0.4375, 0.75, 0.4375, 0.75, 0.5, 0.75, 0.5, 0.8125, 0.4375, 0.8125, 0.4375, 0.8125, 0.5, 0.8125, 0.5, 0.875, 0.4375, 0.875, 0.4375, 0.875, 0.5, 0.875, 0.5, 0.9375, 0.4375, 0.9375, 0.5, 0.0, 0.5625, 0.0, 0.5625, 0.0625, 0.5, 0.0625, 0.5, 0.0625, 0.5625, 0.0625, 0.5625, 0.125, 0.5, 0.125, 0.5, 0.125, 0.5625, 0.125, 0.5625, 0.1875, 0.5, 0.1875, 0.5, 0.1875, 0.5625, 0.1875, 0.5625, 0.25, 0.5, 0.25, 0.5, 0.25, 0.5625, 0.25, 0.5625, 0.3125, 0.5, 0.3125, 0.5, 0.3125, 0.5625, 0.3125, 0.5625, 0.375, 0.5, 0.375, 0.5, 0.375, 0.5625, 0.375, 0.5625, 0.4375, 0.5, 0.4375, 0.5, 0.4375, 0.5625, 0.4375, 0.5625, 0.5, 0.5, 0.5, 0.5, 0.5, 0.5625, 0.5, 0.5625, 0.5625, 0.5, 0.5625, 0.5, 0.5625, 0.5625, 0.5625, 0.5625, 0.625, 0.5, 0.625, 0.5, 0.625, 0.5625, 0.625, 0.5625, 0.6875, 0.5, 0.6875, 0.5, 0.6875, 0.5625, 0.6875, 0.5625, 0.75, 0.5, 0.75, 0.5, 0.75, 0.5625, 0.75, 0.5625, 0.8125, 0.5, 0.8125, 0.5, 0.8125, 0.5625, 0.8125, 0.5625, 0.875, 0.5, 0.875, 0.5, 0.875, 0.5625, 0.875, 0.5625, 0.9375, 0.5, 0.9375, 0.5625, 0.0, 0.625, 0.0, 0.625, 0.0625, 0.5625, 0.0625, 0.5625, 0.0625, 0.625, 0.0625, 0.625, 0.125, 0.5625, 0.125, 0.5625, 0.125, 0.625, 0.125, 0.625, 0.1875, 0.5625, 0.1875, 0.5625, 0.1875, 0.625, 0.1875, 0.625, 0.25, 0.5625, 0.25, 0.5625, 0.25, 0.625, 0.25, 0.625, 0.3125, 0.5625, 0.3125, 0.5625, 0.3125, 0.625, 0.3125, 0.625, 0.375, 0.5625, 0.375, 0.5625, 0.375, 0.625, 0.375, 0.625, 0.4375, 0.5625, 0.4375, 0.5625, 0.4375, 0.625, 0.4375, 0.625, 0.5, 0.5625, 0.5, 0.5625, 0.5, 0.625, 0.5, 0.625, 0.5625, 0.5625, 0.5625, 0.5625, 0.5625, 0.625, 0.5625, 0.625, 0.625, 0.5625, 0.625, 0.5625, 0.625, 0.625, 0.625, 0.625, 0.6875, 0.5625, 0.6875, 0.5625, 0.6875, 0.625, 0.6875, 0.625, 0.75, 0.5625, 0.75, 0.5625, 0.75, 0.625, 0.75, 0.625, 0.8125, 0.5625, 0.8125, 0.5625, 0.8125, 0.625, 0.8125, 0.625, 0.875, 0.5625, 0.875, 0.5625, 0.875, 0.625, 0.875, 0.625, 0.9375, 0.5625, 0.9375, 0.625, 0.0, 0.6875, 0.0, 0.6875, 0.0625, 0.625, 0.0625, 0.625, 0.0625, 0.6875, 0.0625, 0.6875, 0.125, 0.625, 0.125, 0.625, 0.125, 0.6875, 0.125, 0.6875, 0.1875, 0.625, 0.1875, 0.625, 0.1875, 0.6875, 0.1875, 0.6875, 0.25, 0.625, 0.25, 0.625, 0.25, 0.6875, 0.25, 0.6875, 0.3125, 0.625, 0.3125, 0.625, 0.3125, 0.6875, 0.3125, 0.6875, 0.375, 0.625, 0.375, 0.625, 0.375, 0.6875, 0.375, 0.6875, 0.4375, 0.625, 0.4375, 0.625, 0.4375, 0.6875, 0.4375, 0.6875, 0.5, 0.625, 0.5, 0.625, 0.5, 0.6875, 0.5, 0.6875, 0.5625, 0.625, 0.5625, 0.625, 0.5625, 0.6875, 0.5625, 0.6875, 0.625, 0.625, 0.625, 0.625, 0.625, 0.6875, 0.625, 0.6875, 0.6875, 0.625, 0.6875, 0.625, 0.6875, 0.6875, 0.6875, 0.6875, 0.75, 0.625, 0.75, 0.625, 0.75, 0.6875, 0.75, 0.6875, 0.8125, 0.625, 0.8125, 0.625, 0.8125, 0.6875, 0.8125, 0.6875, 0.875, 0.625, 0.875, 0.625, 0.875, 0.6875, 0.875, 0.6875, 0.9375, 0.625, 0.9375, 0.6875, 0.0, 0.75, 0.0, 0.75, 0.0625, 0.6875, 0.0625, 0.6875, 0.0625, 0.75, 0.0625, 0.75, 0.125, 0.6875, 0.125, 0.6875, 0.125, 0.75, 0.125, 0.75, 0.1875, 0.6875, 0.1875, 0.6875, 0.1875, 0.75, 0.1875, 0.75, 0.25, 0.6875, 0.25, 0.6875, 0.25, 0.75, 0.25, 0.75, 0.3125, 0.6875, 0.3125, 0.6875, 0.3125, 0.75, 0.3125, 0.75, 0.375, 0.6875, 0.375, 0.6875, 0.375, 0.75, 0.375, 0.75, 0.4375, 0.6875, 0.4375, 0.6875, 0.4375, 0.75, 0.4375, 0.75, 0.5, 0.6875, 0.5, 0.6875, 0.5, 0.75, 0.5, 0.75, 0.5625, 0.6875, 0.5625, 0.6875, 0.5625, 0.75, 0.5625, 0.75, 0.625, 0.6875, 0.625, 0.6875, 0.625, 0.75, 0.625, 0.75, 0.6875, 0.6875, 0.6875, 0.6875, 0.6875, 0.75, 0.6875, 0.75, 0.75, 0.6875, 0.75, 0.6875, 0.75, 0.75, 0.75, 0.75, 0.8125, 0.6875, 0.8125, 0.6875, 0.8125, 0.75, 0.8125, 0.75, 0.875, 0.6875, 0.875, 0.6875, 0.875, 0.75, 0.875, 0.75, 0.9375, 0.6875, 0.9375, 0.75, 0.0, 0.8125, 0.0, 0.8125, 0.0625, 0.75, 0.0625, 0.75, 0.0625, 0.8125, 0.0625, 0.8125, 0.125, 0.75, 0.125, 0.75, 0.125, 0.8125, 0.125, 0.8125, 0.1875, 0.75, 0.1875, 0.75, 0.1875, 0.8125, 0.1875, 0.8125, 0.25, 0.75, 0.25, 0.75, 0.25, 0.8125, 0.25, 0.8125, 0.3125, 0.75, 0.3125, 0.75, 0.3125, 0.8125, 0.3125, 0.8125, 0.375, 0.75, 0.375, 0.75, 0.375, 0.8125, 0.375, 0.8125, 0.4375, 0.75, 0.4375, 0.75, 0.4375, 0.8125, 0.4375, 0.8125, 0.5, 0.75, 0.5, 0.75, 0.5, 0.8125, 0.5, 0.8125, 0.5625, 0.75, 0.5625, 0.75, 0.5625, 0.8125, 0.5625, 0.8125, 0.625, 0.75, 0.625, 0.75, 0.625, 0.8125, 0.625, 0.8125, 0.6875, 0.75, 0.6875, 0.75, 0.6875, 0.8125, 0.6875, 0.8125, 0.75, 0.75, 0.75, 0.75, 0.75, 0.8125, 0.75, 0.8125, 0.8125, 0.75, 0.8125, 0.75, 0.8125, 0.8125, 0.8125, 0.8125, 0.875, 0.75, 0.875, 0.75, 0.875, 0.8125, 0.875, 0.8125, 0.9375, 0.75, 0.9375, 0.8125, 0.0, 0.875, 0.0, 0.875, 0.0625, 0.8125, 0.0625, 0.8125, 0.0625, 0.875, 0.0625, 0.875, 0.125, 0.8125, 0.125, 0.8125, 0.125, 0.875, 0.125, 0.875, 0.1875, 0.8125, 0.1875, 0.8125, 0.1875, 0.875, 0.1875, 0.875, 0.25, 0.8125, 0.25, 0.8125, 0.25, 0.875, 0.25, 0.875, 0.3125, 0.8125, 0.3125, 0.8125, 0.3125, 0.875, 0.3125, 0.875, 0.375, 0.8125, 0.375, 0.8125, 0.375, 0.875, 0.375, 0.875, 0.4375, 0.8125, 0.4375, 0.8125, 0.4375, 0.875, 0.4375, 0.875, 0.5, 0.8125, 0.5, 0.8125, 0.5, 0.875, 0.5, 0.875, 0.5625, 0.8125, 0.5625, 0.8125, 0.5625, 0.875, 0.5625, 0.875, 0.625, 0.8125, 0.625, 0.8125, 0.625, 0.875, 0.625, 0.875, 0.6875, 0.8125, 0.6875, 0.8125, 0.6875, 0.875, 0.6875, 0.875, 0.75, 0.8125, 0.75, 0.8125, 0.75, 0.875, 0.75, 0.875, 0.8125, 0.8125, 0.8125, 0.8125, 0.8125, 0.875, 0.8125, 0.875, 0.875, 0.8125, 0.875, 0.8125, 0.875, 0.875, 0.875, 0.875, 0.9375, 0.8125, 0.9375, 0.875, 0.0, 0.9375, 0.0, 0.9375, 0.0625, 0.875, 0.0625, 0.875, 0.0625, 0.9375, 0.0625, 0.9375, 0.125, 0.875, 0.125, 0.875, 0.125, 0.9375, 0.125, 0.9375, 0.1875, 0.875, 0.1875, 0.875, 0.1875, 0.9375, 0.1875, 0.9375, 0.25, 0.875, 0.25, 0.875, 0.25, 0.9375, 0.25, 0.9375, 0.3125, 0.875, 0.3125, 0.875, 0.3125, 0.9375, 0.3125, 0.9375, 0.375, 0.875, 0.375, 0.875, 0.375, 0.9375, 0.375, 0.9375, 0.4375, 0.875, 0.4375, 0.875, 0.4375, 0.9375, 0.4375, 0.9375, 0.5, 0.875, 0.5, 0.875, 0.5, 0.9375, 0.5, 0.9375, 0.5625, 0.875, 0.5625, 0.875, 0.5625, 0.9375, 0.5625, 0.9375, 0.625, 0.875, 0.625, 0.875, 0.625, 0.9375, 0.625, 0.9375, 0.6875, 0.875, 0.6875, 0.875, 0.6875, 0.9375, 0.6875, 0.9375, 0.75, 0.875, 0.75, 0.875, 0.75, 0.9375, 0.75, 0.9375, 0.8125, 0.875, 0.8125, 0.875, 0.8125, 0.9375, 0.8125, 0.9375, 0.875, 0.875, 0.875, 0.875, 0.875, 0.9375, 0.875, 0.9375, 0.9375, 0.875, 0.9375, 0.9375, 0.0, 1.0, 0.0, 1.0, 0.0625, 0.9375, 0.0625, 0.9375, 0.0625, 1.0, 0.0625, 1.0, 0.125, 0.9375, 0.125, 0.9375, 0.125, 1.0, 0.125, 1.0, 0.1875, 0.9375, 0.1875, 0.9375, 0.1875, 1.0, 0.1875, 1.0, 0.25, 0.9375, 0.25, 0.9375, 0.25, 1.0, 0.25, 1.0, 0.3125, 0.9375, 0.3125, 0.9375, 0.3125, 1.0, 0.3125, 1.0, 0.375, 0.9375, 0.375, 0.9375, 0.375, 1.0, 0.375, 1.0, 0.4375, 0.9375, 0.4375, 0.9375, 0.4375, 1.0, 0.4375, 1.0, 0.5, 0.9375, 0.5, 0.9375, 0.5, 1.0, 0.5, 1.0, 0.5625, 0.9375, 0.5625, 0.9375, 0.5625, 1.0, 0.5625, 1.0, 0.625, 0.9375, 0.625, 0.9375, 0.625, 1.0, 0.625, 1.0, 0.6875, 0.9375, 0.6875, 0.9375, 0.6875, 1.0, 0.6875, 1.0, 0.75, 0.9375, 0.75, 0.9375, 0.75, 1.0, 0.75, 1.0, 0.8125, 0.9375, 0.8125, 0.9375, 0.8125, 1.0, 0.8125, 1.0, 0.875, 0.9375, 0.875, 0.9375, 0.875, 1.0, 0.875, 1.0, 0.9375, 0.9375, 0.9375])
me_plane.materials.append(mat_cheesmaterial)
me_plane.update()
me_cube_002 = bpy.data.meshes.new('Cube.002')
me_cube_002.from_pydata([(-3.398, -3.398, -0.9342), (-5.008, -5.008, 1.411), (-3.398, 3.398, -0.9342), (-5.008, 5.008, 1.411), (3.398, -3.398, -0.9342), (5.008, -5.008, 1.411), (3.398, 3.398, -0.9342), (5.008, 5.008, 1.411), (-4.977, -4.977, 1.253), (-4.977, 4.977, 1.253), (4.977, 4.977, 1.253), (4.977, -4.977, 1.253), (-4.626, 4.626, 0.374), (4.626, 4.626, 0.374), (4.626, -4.626, 0.374), (-4.626, -4.626, 0.374)], [], [(8, 1, 3, 9), (9, 3, 7, 10), (10, 7, 5, 11), (11, 5, 1, 8), (2, 6, 4, 0), (7, 3, 1, 5), (14, 11, 8, 15), (13, 10, 11, 14), (12, 9, 10, 13), (15, 8, 9, 12), (0, 15, 12, 2), (2, 12, 13, 6), (6, 13, 14, 4), (4, 14, 15, 0)])
me_cube_002.polygons.foreach_set('use_smooth', [True] * 14)
_uv = me_cube_002.uv_layers.new(name='UVMap')
_uv.uv.foreach_set('vector', [0.6097, 0.0, 0.625, 0.0, 0.625, 0.25, 0.6097, 0.25, 0.6097, 0.25, 0.625, 0.25, 0.625, 0.5, 0.6097, 0.5, 0.6097, 0.5, 0.625, 0.5, 0.625, 0.75, 0.6097, 0.75, 0.6097, 0.75, 0.625, 0.75, 0.625, 1.0, 0.6097, 1.0, 0.125, 0.5, 0.375, 0.5, 0.375, 0.75, 0.125, 0.75, 0.625, 0.5, 0.875, 0.5, 0.875, 0.75, 0.625, 0.75, 0.483, 0.75, 0.6097, 0.75, 0.6097, 1.0, 0.483, 1.0, 0.483, 0.5, 0.6097, 0.5, 0.6097, 0.75, 0.483, 0.75, 0.483, 0.25, 0.6097, 0.25, 0.6097, 0.5, 0.483, 0.5, 0.483, 0.0, 0.6097, 0.0, 0.6097, 0.25, 0.483, 0.25, 0.375, 0.0, 0.483, 0.0, 0.483, 0.25, 0.375, 0.25, 0.375, 0.25, 0.483, 0.25, 0.483, 0.5, 0.375, 0.5, 0.375, 0.5, 0.483, 0.5, 0.483, 0.75, 0.375, 0.75, 0.375, 0.75, 0.483, 0.75, 0.483, 1.0, 0.375, 1.0])
me_cube_002.materials.append(mat_bunmaterial)
me_cube_002.update()

# ---- objects
ob_point = bpy.data.objects.new('Point', light_point)
ob_cube = bpy.data.objects.new('Cube', me_cube)
ob_cube_001 = bpy.data.objects.new('Cube.001', me_cube_001)
ob_plane = bpy.data.objects.new('Plane', me_plane)
ob_cube_002 = bpy.data.objects.new('Cube.002', me_cube_002)
ob_point_001 = bpy.data.objects.new('Point.001', light_point_001)

# ---- transforms, parenting, visibility, modifiers, constraints
ob_point.location = (11.58, 8.816, 8.932)
ob_cube.location = (0.0, 0.0, 0.0)
_m = ob_cube.modifiers.new('Subdivision', 'SUBSURF')
_m.levels = 4
ob_cube_001.location = (0.0, 0.0, 0.9611)
_m = ob_cube_001.modifiers.new('Subdivision', 'SUBSURF')
_m.levels = 4
ob_plane.location = (0.0, 0.0, 2.21)
ob_plane.scale = (4.29, 4.29, 4.29)
_m = ob_plane.modifiers.new('Solidify', 'SOLIDIFY')
_m.thickness = 0.02
_m = ob_plane.modifiers.new('Auto Smooth', 'NODES')
_m.node_group = ng_auto_smooth
_gi = [s.identifier for s in ng_auto_smooth.interface.items_tree if s.item_type == 'SOCKET' and s.in_out == 'INPUT']
_m[_gi[1]] = 0.5236  # Angle
ob_cube_002.location = (0.0, 0.0, 3.63)
ob_cube_002.rotation_euler = (-0.0, -3.142, -0.0)
_m = ob_cube_002.modifiers.new('Subdivision', 'SUBSURF')
_m.levels = 4
ob_point_001.location = (-7.744, -10.58, 8.536)

# ---- collection membership
col_collection.objects.link(ob_point)
col_collection.objects.link(ob_cube)
col_collection.objects.link(ob_cube_001)
col_collection.objects.link(ob_plane)
col_collection.objects.link(ob_cube_002)
col_collection.objects.link(ob_point_001)

# ---- scene / render settings (as saved in the file)
scene.frame_start = 1; scene.frame_end = 250; scene.frame_set(1)
scene.render.engine = 'BLENDER_EEVEE_NEXT'
scene.cycles.sampling_pattern = 'TABULATED_SOBOL'
scene.view_settings.view_transform = 'Filmic'
bpy.context.view_layer.update()

# ---- added for rendering (the .blend has no active camera): camera
cam_auto = bpy.data.cameras.new('AutoCamera')
cam_auto.lens = 50.0
cam_auto.sensor_width = 36.0
cam_auto.clip_end = 1000.0
ob_auto_camera = bpy.data.objects.new('AutoCamera', cam_auto)
scene.collection.objects.link(ob_auto_camera)
ob_auto_camera.location = (13.8575, -16.629, 13.2548)
ob_auto_camera.rotation_euler = (1.09748, -7.21219e-08, 0.694738)
scene.camera = ob_auto_camera
bpy.context.view_layer.update()
